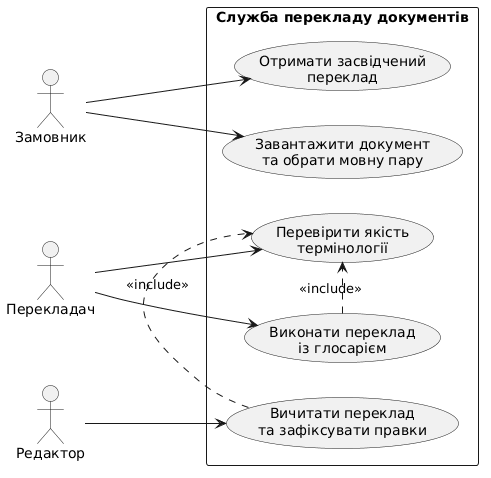

The diagram above was rendered by PlantUML. Its source (embedded in the PNG):
@startuml
left to right direction
skinparam packageStyle rectangle

actor "Замовник" as Customer
actor "Перекладач" as Translator
actor "Редактор" as Editor

rectangle "Служба перекладу документів" {
  usecase "Завантажити документ\nта обрати мовну пару" as UC1
  usecase "Виконати переклад\nіз глосарієм" as UC2
  usecase "Вичитати переклад\nта зафіксувати правки" as UC3
  usecase "Отримати засвідчений\nпереклад" as UC4
  usecase "Перевірити якість\nтермінології" as UC5
}

Customer --> UC1
Translator --> UC2
Translator --> UC5
Editor --> UC3
Customer --> UC4
UC2 .> UC5 : <<include>>
UC3 .> UC5 : <<include>>
@enduml